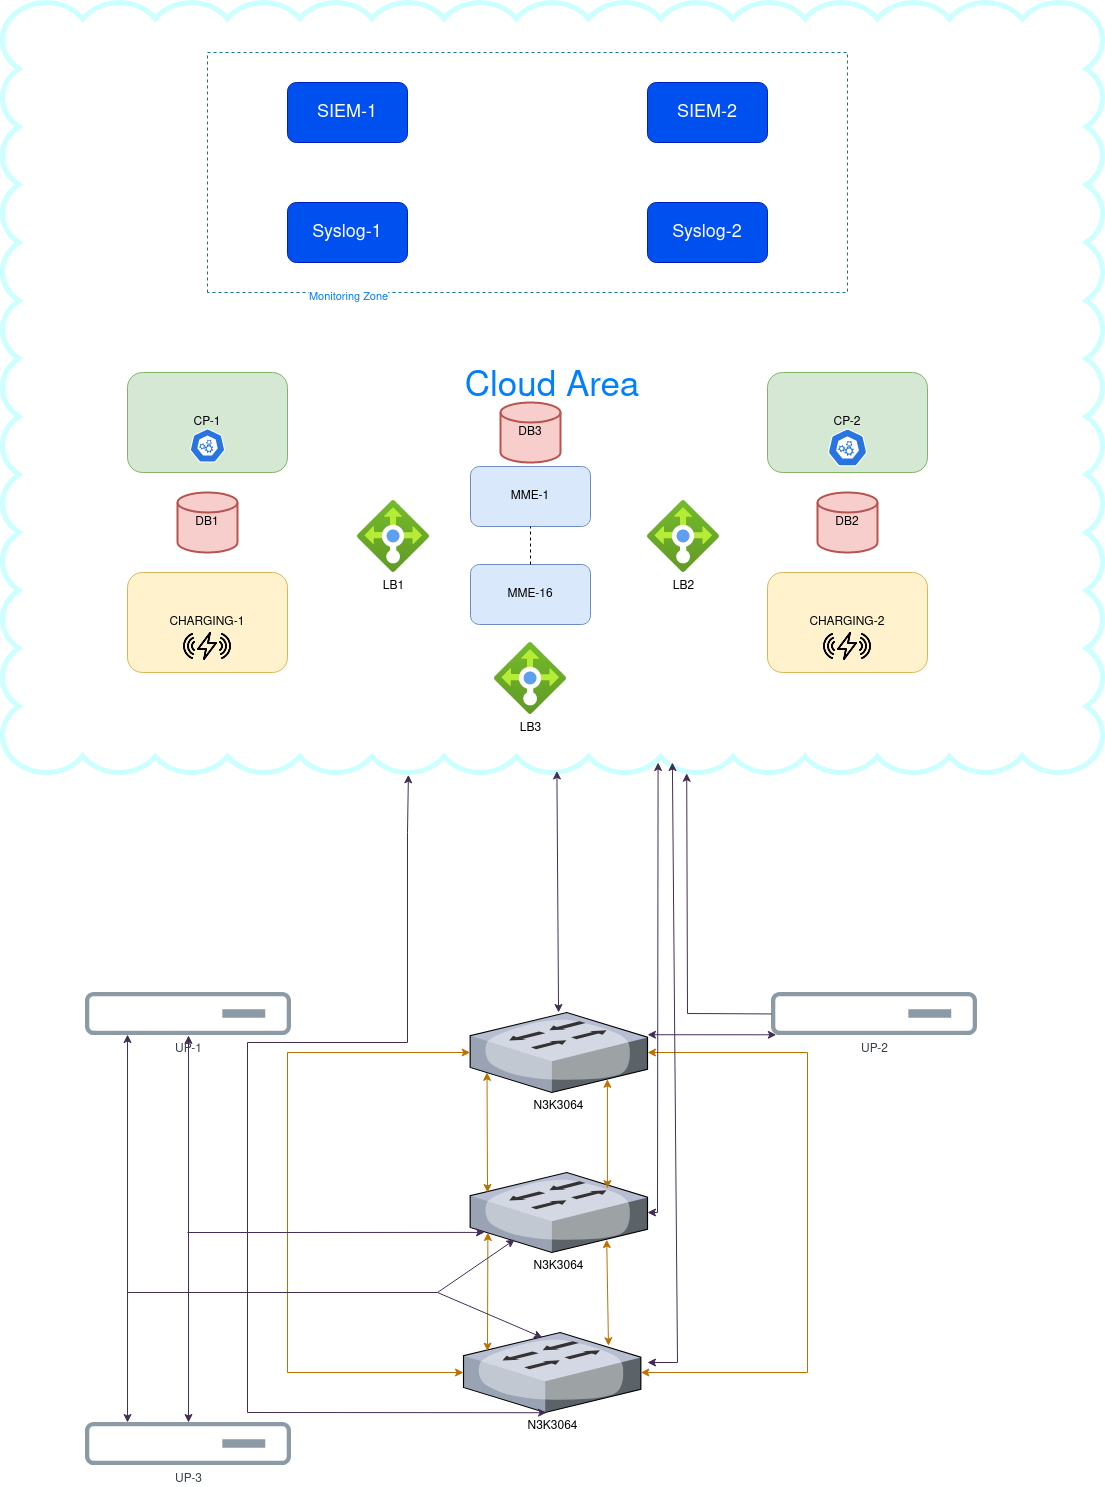

The diagram above was exported from draw.io. Its source (the exported page's mxGraphModel, read from the mxfile embedded in the PNG):
<mxGraphModel dx="2537" dy="899" grid="1" gridSize="10" guides="1" tooltips="1" connect="1" arrows="1" fold="1" page="1" pageScale="1" pageWidth="850" pageHeight="1100" math="0" shadow="0">
  <root>
    <mxCell id="0" />
    <mxCell id="1" parent="0" />
    <mxCell id="iDLpFBpPvYbGNmhtEmYz-2" value="SIEM-1" style="rounded=1;whiteSpace=wrap;html=1;fontSize=18;fillColor=#0050ef;strokeColor=#001DBC;fontColor=#ffffff;" parent="1" vertex="1">
      <mxGeometry x="160" y="190" width="120" height="60" as="geometry" />
    </mxCell>
    <mxCell id="iDLpFBpPvYbGNmhtEmYz-3" value="Syslog-1" style="rounded=1;whiteSpace=wrap;html=1;fontSize=18;fillColor=#0050ef;strokeColor=#001DBC;fontColor=#ffffff;" parent="1" vertex="1">
      <mxGeometry x="160" y="310" width="120" height="60" as="geometry" />
    </mxCell>
    <mxCell id="iDLpFBpPvYbGNmhtEmYz-4" value="SIEM-2" style="rounded=1;whiteSpace=wrap;html=1;fontSize=18;fillColor=#0050ef;strokeColor=#001DBC;fontColor=#ffffff;" parent="1" vertex="1">
      <mxGeometry x="520" y="190" width="120" height="60" as="geometry" />
    </mxCell>
    <mxCell id="iDLpFBpPvYbGNmhtEmYz-5" value="Syslog-2" style="rounded=1;whiteSpace=wrap;html=1;fontSize=18;fillColor=#0050ef;strokeColor=#001DBC;fontColor=#ffffff;" parent="1" vertex="1">
      <mxGeometry x="520" y="310" width="120" height="60" as="geometry" />
    </mxCell>
    <mxCell id="iDLpFBpPvYbGNmhtEmYz-8" value="" style="endArrow=none;dashed=1;html=1;rounded=0;fillColor=#b1ddf0;strokeColor=#10739e;" parent="1" edge="1">
      <mxGeometry width="50" height="50" relative="1" as="geometry">
        <mxPoint x="80" y="400" as="sourcePoint" />
        <mxPoint x="80" y="160" as="targetPoint" />
      </mxGeometry>
    </mxCell>
    <mxCell id="iDLpFBpPvYbGNmhtEmYz-9" value="" style="endArrow=none;dashed=1;html=1;rounded=0;fillColor=#b1ddf0;strokeColor=#10739e;" parent="1" edge="1">
      <mxGeometry width="50" height="50" relative="1" as="geometry">
        <mxPoint x="80" y="160" as="sourcePoint" />
        <mxPoint x="80" y="400" as="targetPoint" />
        <Array as="points">
          <mxPoint x="720" y="160" />
          <mxPoint x="720" y="400" />
        </Array>
      </mxGeometry>
    </mxCell>
    <mxCell id="iDLpFBpPvYbGNmhtEmYz-10" value="&lt;font data-darkreader-inline-color=&quot;&quot; style=&quot;--darkreader-inline-color: #33a3ff;&quot; color=&quot;#007fff&quot;&gt;Monitoring Zone&lt;/font&gt;" style="edgeLabel;html=1;align=center;verticalAlign=middle;resizable=0;points=[];" parent="iDLpFBpPvYbGNmhtEmYz-9" vertex="1" connectable="0">
      <mxGeometry x="0.8158" y="3" relative="1" as="geometry">
        <mxPoint as="offset" />
      </mxGeometry>
    </mxCell>
    <mxCell id="iDLpFBpPvYbGNmhtEmYz-11" value="CP-1" style="rounded=1;whiteSpace=wrap;html=1;fillColor=#d5e8d4;strokeColor=#82b366;" parent="1" vertex="1">
      <mxGeometry y="480" width="160" height="100" as="geometry" />
    </mxCell>
    <mxCell id="iDLpFBpPvYbGNmhtEmYz-12" value="DB1" style="strokeWidth=2;html=1;shape=mxgraph.flowchart.database;whiteSpace=wrap;fillColor=#f8cecc;strokeColor=#b85450;" parent="1" vertex="1">
      <mxGeometry x="50" y="600" width="60" height="60" as="geometry" />
    </mxCell>
    <mxCell id="iDLpFBpPvYbGNmhtEmYz-14" value="CHARGING-1" style="rounded=1;whiteSpace=wrap;html=1;fillColor=#fff2cc;strokeColor=#d6b656;" parent="1" vertex="1">
      <mxGeometry y="680" width="160" height="100" as="geometry" />
    </mxCell>
    <mxCell id="iDLpFBpPvYbGNmhtEmYz-15" value="CP-2" style="rounded=1;whiteSpace=wrap;html=1;fillColor=#d5e8d4;strokeColor=#82b366;" parent="1" vertex="1">
      <mxGeometry x="640" y="480" width="160" height="100" as="geometry" />
    </mxCell>
    <mxCell id="iDLpFBpPvYbGNmhtEmYz-16" value="DB2" style="strokeWidth=2;html=1;shape=mxgraph.flowchart.database;whiteSpace=wrap;fillColor=#f8cecc;strokeColor=#b85450;" parent="1" vertex="1">
      <mxGeometry x="690" y="600" width="60" height="60" as="geometry" />
    </mxCell>
    <mxCell id="iDLpFBpPvYbGNmhtEmYz-17" value="CHARGING-2" style="rounded=1;whiteSpace=wrap;html=1;fillColor=#fff2cc;strokeColor=#d6b656;" parent="1" vertex="1">
      <mxGeometry x="640" y="680" width="160" height="100" as="geometry" />
    </mxCell>
    <mxCell id="iDLpFBpPvYbGNmhtEmYz-18" value="" style="shape=image;html=1;verticalAlign=top;verticalLabelPosition=bottom;labelBackgroundColor=#ffffff;imageAspect=0;aspect=fixed;image=https://cdn0.iconfinder.com/data/icons/iphone-7-airpods-icons/24/apple-icons-artboard_wireless-charging-1-128.png" parent="1" vertex="1">
      <mxGeometry x="56" y="732" width="48" height="48" as="geometry" />
    </mxCell>
    <mxCell id="iDLpFBpPvYbGNmhtEmYz-19" value="" style="shape=image;html=1;verticalAlign=top;verticalLabelPosition=bottom;labelBackgroundColor=#ffffff;imageAspect=0;aspect=fixed;image=https://cdn0.iconfinder.com/data/icons/iphone-7-airpods-icons/24/apple-icons-artboard_wireless-charging-1-128.png" parent="1" vertex="1">
      <mxGeometry x="696" y="732" width="48" height="48" as="geometry" />
    </mxCell>
    <mxCell id="iDLpFBpPvYbGNmhtEmYz-20" value="" style="aspect=fixed;sketch=0;html=1;dashed=0;whitespace=wrap;fillColor=#2875E2;strokeColor=#ffffff;points=[[0.005,0.63,0],[0.1,0.2,0],[0.9,0.2,0],[0.5,0,0],[0.995,0.63,0],[0.72,0.99,0],[0.5,1,0],[0.28,0.99,0]];shape=mxgraph.kubernetes.icon2;prIcon=control_plane" parent="1" vertex="1">
      <mxGeometry x="62.29000000000002" y="536" width="35.42" height="34" as="geometry" />
    </mxCell>
    <mxCell id="iDLpFBpPvYbGNmhtEmYz-21" value="" style="aspect=fixed;sketch=0;html=1;dashed=0;whitespace=wrap;fillColor=#2875E2;strokeColor=#ffffff;points=[[0.005,0.63,0],[0.1,0.2,0],[0.9,0.2,0],[0.5,0,0],[0.995,0.63,0],[0.72,0.99,0],[0.5,1,0],[0.28,0.99,0]];shape=mxgraph.kubernetes.icon2;prIcon=control_plane" parent="1" vertex="1">
      <mxGeometry x="700.21" y="536" width="39.58" height="38" as="geometry" />
    </mxCell>
    <mxCell id="iDLpFBpPvYbGNmhtEmYz-22" value="UP-1" style="image;aspect=fixed;perimeter=ellipsePerimeter;html=1;align=center;fontSize=12;verticalAlign=top;fontColor=#364149;shadow=0;dashed=0;image=img/lib/cumulus/server_bare_metal.svg;" parent="1" vertex="1">
      <mxGeometry x="-42" y="1100" width="206" height="42.92" as="geometry" />
    </mxCell>
    <mxCell id="iDLpFBpPvYbGNmhtEmYz-23" value="UP-3" style="image;aspect=fixed;perimeter=ellipsePerimeter;html=1;align=center;fontSize=12;verticalAlign=top;fontColor=#364149;shadow=0;dashed=0;image=img/lib/cumulus/server_bare_metal.svg;" parent="1" vertex="1">
      <mxGeometry x="-42" y="1530" width="206" height="42.92" as="geometry" />
    </mxCell>
    <mxCell id="iDLpFBpPvYbGNmhtEmYz-24" value="UP-2" style="image;aspect=fixed;perimeter=ellipsePerimeter;html=1;align=center;fontSize=12;verticalAlign=top;fontColor=#364149;shadow=0;dashed=0;image=img/lib/cumulus/server_bare_metal.svg;" parent="1" vertex="1">
      <mxGeometry x="644" y="1100" width="206" height="42.92" as="geometry" />
    </mxCell>
    <mxCell id="iDLpFBpPvYbGNmhtEmYz-26" value="N3K3064" style="verticalLabelPosition=bottom;sketch=0;aspect=fixed;html=1;verticalAlign=top;strokeColor=none;align=center;outlineConnect=0;shape=mxgraph.citrix.switch;" parent="1" vertex="1">
      <mxGeometry x="342.66" y="1120" width="177.34" height="80" as="geometry" />
    </mxCell>
    <mxCell id="iDLpFBpPvYbGNmhtEmYz-27" value="N3K3064" style="verticalLabelPosition=bottom;sketch=0;aspect=fixed;html=1;verticalAlign=top;strokeColor=none;align=center;outlineConnect=0;shape=mxgraph.citrix.switch;" parent="1" vertex="1">
      <mxGeometry x="342.66" y="1280" width="177.34" height="80" as="geometry" />
    </mxCell>
    <mxCell id="iDLpFBpPvYbGNmhtEmYz-28" value="N3K3064" style="verticalLabelPosition=bottom;sketch=0;aspect=fixed;html=1;verticalAlign=top;strokeColor=none;align=center;outlineConnect=0;shape=mxgraph.citrix.switch;" parent="1" vertex="1">
      <mxGeometry x="336" y="1440" width="177.34" height="80" as="geometry" />
    </mxCell>
    <mxCell id="iDLpFBpPvYbGNmhtEmYz-29" value="&lt;font data-darkreader-inline-color=&quot;&quot; color=&quot;#007fff&quot; style=&quot;font-size: 35px; --darkreader-inline-color: #33a3ff;&quot;&gt;Cloud Area&lt;br&gt;&lt;/font&gt;" style="whiteSpace=wrap;html=1;shape=mxgraph.basic.cloud_rect;fillColor=none;fontColor=#ffffff;strokeColor=#CCFFFF;strokeWidth=5;" parent="1" vertex="1">
      <mxGeometry x="-125" y="110" width="1100" height="770" as="geometry" />
    </mxCell>
    <mxCell id="iDLpFBpPvYbGNmhtEmYz-30" value="" style="endArrow=classic;startArrow=classic;html=1;rounded=0;fillColor=#f0a30a;strokeColor=#BD7000;exitX=0.77;exitY=0.839;exitDx=0;exitDy=0;exitPerimeter=0;" parent="1" source="iDLpFBpPvYbGNmhtEmYz-27" edge="1">
      <mxGeometry width="50" height="50" relative="1" as="geometry">
        <mxPoint x="480.63051999999993" y="1360" as="sourcePoint" />
        <mxPoint x="481" y="1453.2000000000003" as="targetPoint" />
        <Array as="points" />
      </mxGeometry>
    </mxCell>
    <mxCell id="iDLpFBpPvYbGNmhtEmYz-31" value="" style="endArrow=classic;startArrow=classic;html=1;rounded=0;fillColor=#f0a30a;strokeColor=#BD7000;entryX=0.095;entryY=0.748;entryDx=0;entryDy=0;entryPerimeter=0;exitX=0.098;exitY=0.25;exitDx=0;exitDy=0;exitPerimeter=0;" parent="1" source="iDLpFBpPvYbGNmhtEmYz-27" target="iDLpFBpPvYbGNmhtEmYz-26" edge="1">
      <mxGeometry width="50" height="50" relative="1" as="geometry">
        <mxPoint x="360.00000000000017" y="1280" as="sourcePoint" />
        <mxPoint x="360.00000000000017" y="1200" as="targetPoint" />
      </mxGeometry>
    </mxCell>
    <mxCell id="iDLpFBpPvYbGNmhtEmYz-32" value="" style="endArrow=classic;startArrow=classic;html=1;rounded=0;entryX=0.1;entryY=0.676;entryDx=0;entryDy=0;entryPerimeter=0;fillColor=#f0a30a;strokeColor=#BD7000;" parent="1" edge="1">
      <mxGeometry width="50" height="50" relative="1" as="geometry">
        <mxPoint x="360" y="1458.6123076923077" as="sourcePoint" />
        <mxPoint x="360.394" y="1340" as="targetPoint" />
      </mxGeometry>
    </mxCell>
    <mxCell id="iDLpFBpPvYbGNmhtEmYz-33" value="" style="endArrow=classic;startArrow=classic;html=1;rounded=0;fillColor=#f0a30a;strokeColor=#BD7000;exitX=0.774;exitY=0.2;exitDx=0;exitDy=0;exitPerimeter=0;entryX=0.774;entryY=0.835;entryDx=0;entryDy=0;entryPerimeter=0;" parent="1" source="iDLpFBpPvYbGNmhtEmYz-27" target="iDLpFBpPvYbGNmhtEmYz-26" edge="1">
      <mxGeometry width="50" height="50" relative="1" as="geometry">
        <mxPoint x="480" y="1280" as="sourcePoint" />
        <mxPoint x="480" y="1200" as="targetPoint" />
      </mxGeometry>
    </mxCell>
    <mxCell id="iDLpFBpPvYbGNmhtEmYz-35" value="" style="endArrow=classic;startArrow=classic;html=1;rounded=0;fillColor=#f0a30a;strokeColor=#BD7000;" parent="1" source="iDLpFBpPvYbGNmhtEmYz-28" target="iDLpFBpPvYbGNmhtEmYz-26" edge="1">
      <mxGeometry width="50" height="50" relative="1" as="geometry">
        <mxPoint x="570" y="1510" as="sourcePoint" />
        <mxPoint x="610" y="1500" as="targetPoint" />
        <Array as="points">
          <mxPoint x="680" y="1480" />
          <mxPoint x="680" y="1160" />
        </Array>
      </mxGeometry>
    </mxCell>
    <mxCell id="iDLpFBpPvYbGNmhtEmYz-36" value="" style="endArrow=classic;startArrow=classic;html=1;rounded=0;fillColor=#f0a30a;strokeColor=#BD7000;" parent="1" source="iDLpFBpPvYbGNmhtEmYz-28" target="iDLpFBpPvYbGNmhtEmYz-26" edge="1">
      <mxGeometry width="50" height="50" relative="1" as="geometry">
        <mxPoint x="180" y="1460" as="sourcePoint" />
        <mxPoint x="230" y="1410" as="targetPoint" />
        <Array as="points">
          <mxPoint x="160" y="1480" />
          <mxPoint x="160" y="1160" />
        </Array>
      </mxGeometry>
    </mxCell>
    <mxCell id="iDLpFBpPvYbGNmhtEmYz-37" value="" style="endArrow=classic;startArrow=classic;html=1;rounded=0;entryX=0.5;entryY=1;entryDx=0;entryDy=0;fillColor=#76608a;strokeColor=#432D57;" parent="1" source="iDLpFBpPvYbGNmhtEmYz-23" target="iDLpFBpPvYbGNmhtEmYz-22" edge="1">
      <mxGeometry width="50" height="50" relative="1" as="geometry">
        <mxPoint y="1270" as="sourcePoint" />
        <mxPoint x="50" y="1220" as="targetPoint" />
      </mxGeometry>
    </mxCell>
    <mxCell id="iDLpFBpPvYbGNmhtEmYz-38" value="" style="endArrow=classic;html=1;rounded=0;entryX=0.468;entryY=1.003;entryDx=0;entryDy=0;entryPerimeter=0;fillColor=#76608a;strokeColor=#432D57;" parent="1" target="iDLpFBpPvYbGNmhtEmYz-28" edge="1">
      <mxGeometry width="50" height="50" relative="1" as="geometry">
        <mxPoint x="60" y="1340" as="sourcePoint" />
        <mxPoint x="70" y="1430" as="targetPoint" />
        <Array as="points">
          <mxPoint x="120" y="1340" />
          <mxPoint x="120" y="1520" />
        </Array>
      </mxGeometry>
    </mxCell>
    <mxCell id="iDLpFBpPvYbGNmhtEmYz-39" value="" style="endArrow=classic;html=1;rounded=0;entryX=0.369;entryY=1.003;entryDx=0;entryDy=0;entryPerimeter=0;fillColor=#76608a;strokeColor=#432D57;" parent="1" target="iDLpFBpPvYbGNmhtEmYz-29" edge="1">
      <mxGeometry width="50" height="50" relative="1" as="geometry">
        <mxPoint x="120" y="1340" as="sourcePoint" />
        <mxPoint x="120" y="1160" as="targetPoint" />
        <Array as="points">
          <mxPoint x="120" y="1150" />
          <mxPoint x="280" y="1150" />
          <mxPoint x="280" y="940" />
        </Array>
      </mxGeometry>
    </mxCell>
    <mxCell id="iDLpFBpPvYbGNmhtEmYz-41" value="" style="endArrow=classic;html=1;rounded=0;entryX=0.081;entryY=0.749;entryDx=0;entryDy=0;entryPerimeter=0;fillColor=#76608a;strokeColor=#432D57;" parent="1" target="iDLpFBpPvYbGNmhtEmYz-27" edge="1">
      <mxGeometry width="50" height="50" relative="1" as="geometry">
        <mxPoint x="120" y="1340" as="sourcePoint" />
        <mxPoint x="250" y="1340" as="targetPoint" />
      </mxGeometry>
    </mxCell>
    <mxCell id="iDLpFBpPvYbGNmhtEmYz-43" value="" style="endArrow=classic;html=1;rounded=0;exitX=0;exitY=0.5;exitDx=0;exitDy=0;entryX=0.622;entryY=1.001;entryDx=0;entryDy=0;entryPerimeter=0;fillColor=#76608a;strokeColor=#432D57;" parent="1" source="iDLpFBpPvYbGNmhtEmYz-24" target="iDLpFBpPvYbGNmhtEmYz-29" edge="1">
      <mxGeometry width="50" height="50" relative="1" as="geometry">
        <mxPoint x="590" y="1100" as="sourcePoint" />
        <mxPoint x="640" y="1050" as="targetPoint" />
        <Array as="points">
          <mxPoint x="560" y="1121" />
        </Array>
      </mxGeometry>
    </mxCell>
    <mxCell id="iDLpFBpPvYbGNmhtEmYz-45" value="" style="endArrow=classic;startArrow=classic;html=1;rounded=0;entryX=0.204;entryY=0.979;entryDx=0;entryDy=0;entryPerimeter=0;exitX=0.204;exitY=0;exitDx=0;exitDy=0;exitPerimeter=0;fillColor=#76608a;strokeColor=#432D57;" parent="1" source="iDLpFBpPvYbGNmhtEmYz-23" target="iDLpFBpPvYbGNmhtEmYz-22" edge="1">
      <mxGeometry width="50" height="50" relative="1" as="geometry">
        <mxPoint x="-50" y="1380" as="sourcePoint" />
        <mxPoint y="1330" as="targetPoint" />
      </mxGeometry>
    </mxCell>
    <mxCell id="iDLpFBpPvYbGNmhtEmYz-47" value="" style="endArrow=classic;html=1;rounded=0;entryX=0.252;entryY=0.838;entryDx=0;entryDy=0;entryPerimeter=0;fillColor=#76608a;strokeColor=#432D57;" parent="1" target="iDLpFBpPvYbGNmhtEmYz-27" edge="1">
      <mxGeometry width="50" height="50" relative="1" as="geometry">
        <mxPoint x="310" y="1400" as="sourcePoint" />
        <mxPoint x="370" y="1360" as="targetPoint" />
      </mxGeometry>
    </mxCell>
    <mxCell id="iDLpFBpPvYbGNmhtEmYz-48" value="" style="endArrow=classic;html=1;rounded=0;entryX=0.445;entryY=0.063;entryDx=0;entryDy=0;entryPerimeter=0;fillColor=#76608a;strokeColor=#432D57;" parent="1" target="iDLpFBpPvYbGNmhtEmYz-28" edge="1">
      <mxGeometry width="50" height="50" relative="1" as="geometry">
        <mxPoint x="310" y="1400" as="sourcePoint" />
        <mxPoint x="340" y="1400" as="targetPoint" />
      </mxGeometry>
    </mxCell>
    <mxCell id="iDLpFBpPvYbGNmhtEmYz-49" value="" style="endArrow=none;html=1;rounded=0;fillColor=#76608a;strokeColor=#432D57;" parent="1" edge="1">
      <mxGeometry width="50" height="50" relative="1" as="geometry">
        <mxPoint y="1400" as="sourcePoint" />
        <mxPoint x="310" y="1400" as="targetPoint" />
      </mxGeometry>
    </mxCell>
    <mxCell id="iDLpFBpPvYbGNmhtEmYz-51" value="" style="endArrow=classic;startArrow=classic;html=1;rounded=0;exitX=0.951;exitY=0.249;exitDx=0;exitDy=0;exitPerimeter=0;entryX=-0.019;entryY=0.932;entryDx=0;entryDy=0;entryPerimeter=0;fillColor=#76608a;strokeColor=#432D57;" parent="1" edge="1">
      <mxGeometry width="50" height="50" relative="1" as="geometry">
        <mxPoint x="520.00034" y="1142.23" as="sourcePoint" />
        <mxPoint x="648.7760000000003" y="1142.3114400000002" as="targetPoint" />
      </mxGeometry>
    </mxCell>
    <mxCell id="iDLpFBpPvYbGNmhtEmYz-52" value="" style="endArrow=classic;startArrow=classic;html=1;rounded=0;entryX=0.504;entryY=0.998;entryDx=0;entryDy=0;entryPerimeter=0;fillColor=#76608a;strokeColor=#432D57;" parent="1" source="iDLpFBpPvYbGNmhtEmYz-26" target="iDLpFBpPvYbGNmhtEmYz-29" edge="1">
      <mxGeometry width="50" height="50" relative="1" as="geometry">
        <mxPoint x="420" y="1080" as="sourcePoint" />
        <mxPoint x="470" y="1030" as="targetPoint" />
      </mxGeometry>
    </mxCell>
    <mxCell id="iDLpFBpPvYbGNmhtEmYz-53" value="" style="endArrow=classic;startArrow=classic;html=1;rounded=0;entryX=0.596;entryY=0.987;entryDx=0;entryDy=0;entryPerimeter=0;fillColor=#76608a;strokeColor=#432D57;" parent="1" source="iDLpFBpPvYbGNmhtEmYz-27" target="iDLpFBpPvYbGNmhtEmYz-29" edge="1">
      <mxGeometry width="50" height="50" relative="1" as="geometry">
        <mxPoint x="530" y="1320" as="sourcePoint" />
        <mxPoint x="580" y="1270" as="targetPoint" />
        <Array as="points">
          <mxPoint x="530" y="1320" />
        </Array>
      </mxGeometry>
    </mxCell>
    <mxCell id="iDLpFBpPvYbGNmhtEmYz-54" value="" style="endArrow=classic;startArrow=classic;html=1;rounded=0;entryX=0.609;entryY=0.987;entryDx=0;entryDy=0;entryPerimeter=0;fillColor=#76608a;strokeColor=#432D57;" parent="1" target="iDLpFBpPvYbGNmhtEmYz-29" edge="1">
      <mxGeometry width="50" height="50" relative="1" as="geometry">
        <mxPoint x="520" y="1470" as="sourcePoint" />
        <mxPoint x="570" y="1400" as="targetPoint" />
        <Array as="points">
          <mxPoint x="550" y="1470" />
        </Array>
      </mxGeometry>
    </mxCell>
    <mxCell id="iDLpFBpPvYbGNmhtEmYz-56" value="DB3" style="strokeWidth=2;html=1;shape=mxgraph.flowchart.database;whiteSpace=wrap;fillColor=#f8cecc;strokeColor=#b85450;" parent="1" vertex="1">
      <mxGeometry x="373" y="510" width="60" height="60" as="geometry" />
    </mxCell>
    <mxCell id="iDLpFBpPvYbGNmhtEmYz-57" value="MME-1" style="rounded=1;whiteSpace=wrap;html=1;fillColor=#dae8fc;strokeColor=#6c8ebf;" parent="1" vertex="1">
      <mxGeometry x="343" y="574" width="120" height="60" as="geometry" />
    </mxCell>
    <mxCell id="iDLpFBpPvYbGNmhtEmYz-58" value="MME-16" style="rounded=1;whiteSpace=wrap;html=1;fillColor=#dae8fc;strokeColor=#6c8ebf;" parent="1" vertex="1">
      <mxGeometry x="343" y="672" width="120" height="60" as="geometry" />
    </mxCell>
    <mxCell id="iDLpFBpPvYbGNmhtEmYz-59" value="" style="endArrow=none;dashed=1;html=1;rounded=0;entryX=0.5;entryY=1;entryDx=0;entryDy=0;exitX=0.5;exitY=0;exitDx=0;exitDy=0;" parent="1" source="iDLpFBpPvYbGNmhtEmYz-58" target="iDLpFBpPvYbGNmhtEmYz-57" edge="1">
      <mxGeometry width="50" height="50" relative="1" as="geometry">
        <mxPoint x="390" y="730" as="sourcePoint" />
        <mxPoint x="440" y="680" as="targetPoint" />
      </mxGeometry>
    </mxCell>
    <mxCell id="iDLpFBpPvYbGNmhtEmYz-65" value="LB1" style="image;aspect=fixed;html=1;points=[];align=center;fontSize=12;image=img/lib/azure2/networking/Load_Balancers.svg;" parent="1" vertex="1">
      <mxGeometry x="230" y="608" width="72" height="72" as="geometry" />
    </mxCell>
    <mxCell id="iDLpFBpPvYbGNmhtEmYz-66" value="LB2" style="image;aspect=fixed;html=1;points=[];align=center;fontSize=12;image=img/lib/azure2/networking/Load_Balancers.svg;" parent="1" vertex="1">
      <mxGeometry x="520" y="608" width="72" height="72" as="geometry" />
    </mxCell>
    <mxCell id="eLlezzQSLCCT_-Q7HX2C-1" value="LB3" style="image;aspect=fixed;html=1;points=[];align=center;fontSize=12;image=img/lib/azure2/networking/Load_Balancers.svg;" vertex="1" parent="1">
      <mxGeometry x="367" y="750" width="72" height="72" as="geometry" />
    </mxCell>
  </root>
</mxGraphModel>